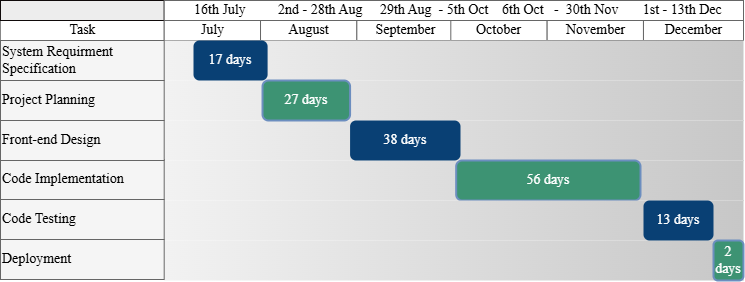

The diagram above was exported from draw.io. Its source (the exported page's mxGraphModel, read from the mxfile embedded in the PNG):
<mxGraphModel dx="1183" dy="638" grid="1" gridSize="10" guides="1" tooltips="1" connect="0" arrows="1" fold="1" page="1" pageScale="1.5" pageWidth="1169" pageHeight="827" background="none" math="0" shadow="0">
  <root>
    <mxCell id="0" style=";html=1;" />
    <mxCell id="1" style=";html=1;" parent="0" />
    <mxCell id="dKFybnfNL2DX0Wgktngv-110" value="" style="group;fontSize=14;" vertex="1" connectable="0" parent="1">
      <mxGeometry x="297" y="110" width="743" height="200" as="geometry" />
    </mxCell>
    <mxCell id="2" value="Task" style="strokeWidth=1;fontStyle=0;html=1;fontFamily=Times New Roman;fontSize=14;strokeColor=#878787;" parent="dKFybnfNL2DX0Wgktngv-110" vertex="1">
      <mxGeometry y="20" width="163.68902991840437" height="20" as="geometry" />
    </mxCell>
    <mxCell id="67c90442a009f359-283" value="July" style="strokeWidth=1;fontStyle=0;html=1;fontFamily=Times New Roman;fontSize=14;strokeColor=#666666;" parent="dKFybnfNL2DX0Wgktngv-110" vertex="1">
      <mxGeometry x="163.68902991840437" y="20" width="96.32728921124207" height="20" as="geometry" />
    </mxCell>
    <mxCell id="67c90442a009f359-293" value="" style="align=left;strokeColor=none;html=1;fontFamily=Times New Roman;fontSize=14;fillColor=#f2f2f2;gradientColor=#c7c7c7;gradientDirection=east;" parent="dKFybnfNL2DX0Wgktngv-110" vertex="1">
      <mxGeometry x="163.69" y="120" width="579.31" height="40" as="geometry" />
    </mxCell>
    <mxCell id="67c90442a009f359-294" value="" style="align=left;strokeColor=none;html=1;fontFamily=Times New Roman;fontSize=14;fillColor=#f2f2f2;gradientColor=#c7c7c7;gradientDirection=east;" parent="dKFybnfNL2DX0Wgktngv-110" vertex="1">
      <mxGeometry x="163.69" y="160" width="579.31" height="40" as="geometry" />
    </mxCell>
    <mxCell id="67c90442a009f359-304" value="" style="whiteSpace=wrap;html=1;strokeWidth=1;fillColor=#ededed;gradientColor=none;fontSize=14;align=center;strokeColor=#0f0a0a;" parent="dKFybnfNL2DX0Wgktngv-110" vertex="1">
      <mxGeometry width="163.68902991840437" height="20" as="geometry" />
    </mxCell>
    <mxCell id="dKFybnfNL2DX0Wgktngv-100" value="August" style="strokeWidth=1;fontStyle=0;html=1;fontFamily=Times New Roman;fontSize=14;strokeColor=#666666;" vertex="1" parent="dKFybnfNL2DX0Wgktngv-110">
      <mxGeometry x="260.01631912964643" y="20" width="96.32728921124207" height="20" as="geometry" />
    </mxCell>
    <mxCell id="dKFybnfNL2DX0Wgktngv-101" value="September" style="strokeWidth=1;fontStyle=0;html=1;fontFamily=Times New Roman;fontSize=14;strokeColor=#666666;" vertex="1" parent="dKFybnfNL2DX0Wgktngv-110">
      <mxGeometry x="356.34360834088847" y="20" width="96.32728921124207" height="20" as="geometry" />
    </mxCell>
    <mxCell id="dKFybnfNL2DX0Wgktngv-102" value="October" style="strokeWidth=1;fontStyle=0;html=1;fontFamily=Times New Roman;fontSize=14;strokeColor=#666666;" vertex="1" parent="dKFybnfNL2DX0Wgktngv-110">
      <mxGeometry x="450.3132366273799" y="20" width="96.32728921124207" height="20" as="geometry" />
    </mxCell>
    <mxCell id="dKFybnfNL2DX0Wgktngv-103" value="November" style="strokeWidth=1;fontStyle=0;html=1;fontFamily=Times New Roman;fontSize=14;strokeColor=#666666;" vertex="1" parent="dKFybnfNL2DX0Wgktngv-110">
      <mxGeometry x="546.6405258386219" y="20" width="96.32728921124207" height="20" as="geometry" />
    </mxCell>
    <mxCell id="dKFybnfNL2DX0Wgktngv-104" value="December" style="strokeWidth=1;fontStyle=0;html=1;fontFamily=Times New Roman;fontSize=14;strokeColor=#666666;" vertex="1" parent="dKFybnfNL2DX0Wgktngv-110">
      <mxGeometry x="642.967815049864" y="20" width="100.03218495013598" height="20" as="geometry" />
    </mxCell>
    <mxCell id="dKFybnfNL2DX0Wgktngv-105" value="&lt;span style=&quot;white-space: pre;&quot;&gt;&#09;&lt;/span&gt;16th July&lt;span style=&quot;white-space: pre;&quot;&gt;&#09;&lt;/span&gt;&lt;span style=&quot;white-space: pre;&quot;&gt;&#09;2nd&lt;/span&gt;&amp;nbsp;- 28th Aug&amp;nbsp; &amp;nbsp; &amp;nbsp;29th Aug&amp;nbsp; - 5th Oct&amp;nbsp;&lt;span style=&quot;white-space: pre;&quot;&gt;&#09;&lt;/span&gt;6th Oct&amp;nbsp; &amp;nbsp;-&amp;nbsp; 30th Nov&amp;nbsp; &amp;nbsp; &amp;nbsp; &amp;nbsp;&lt;span style=&quot;white-space: pre;&quot;&gt;1st - 13th Dec&lt;/span&gt;" style="align=left;strokeColor=#666666;html=1;fontFamily=Times New Roman;fontSize=14;" vertex="1" parent="dKFybnfNL2DX0Wgktngv-110">
      <mxGeometry x="163.68902991840437" width="579.3109700815957" height="20" as="geometry" />
    </mxCell>
    <mxCell id="dKFybnfNL2DX0Wgktngv-112" value="Code Implementation" style="align=left;strokeColor=#666666;html=1;fontFamily=Times New Roman;fontSize=14;fillColor=#f5f5f5;fontColor=#000000;" vertex="1" parent="dKFybnfNL2DX0Wgktngv-110">
      <mxGeometry y="159" width="163.69" height="40" as="geometry" />
    </mxCell>
    <mxCell id="dKFybnfNL2DX0Wgktngv-118" value="" style="align=left;strokeColor=none;html=1;fontFamily=Times New Roman;fontSize=14;fillColor=#f2f2f2;gradientColor=#c7c7c7;gradientDirection=east;" vertex="1" parent="dKFybnfNL2DX0Wgktngv-110">
      <mxGeometry x="163.69" y="40" width="579.31" height="40" as="geometry" />
    </mxCell>
    <mxCell id="dKFybnfNL2DX0Wgktngv-117" value="" style="align=left;strokeColor=none;html=1;fontFamily=Times New Roman;fontSize=14;fillColor=#f2f2f2;gradientColor=#c7c7c7;gradientDirection=east;" vertex="1" parent="dKFybnfNL2DX0Wgktngv-110">
      <mxGeometry x="163.69" y="80" width="579.31" height="40" as="geometry" />
    </mxCell>
    <mxCell id="67c90442a009f359-305" value="17 days" style="whiteSpace=wrap;html=1;strokeWidth=2;fillColor=#094074;fontSize=14;align=center;strokeColor=none;fontColor=#ffffff;rounded=1;fontFamily=Times New Roman;" parent="dKFybnfNL2DX0Wgktngv-110" vertex="1">
      <mxGeometry x="193" y="40" width="74.1" height="40" as="geometry" />
    </mxCell>
    <mxCell id="67c90442a009f359-299" value="&lt;font color=&quot;#ffffff&quot;&gt;27 days&lt;/font&gt;" style="whiteSpace=wrap;html=1;strokeWidth=2;fillColor=#3d9373;fontSize=14;align=center;strokeColor=#6c8ebf;rounded=1;glass=0;shadow=0;fontFamily=Times New Roman;" parent="dKFybnfNL2DX0Wgktngv-110" vertex="1">
      <mxGeometry x="262.01" y="80" width="87.57" height="40" as="geometry" />
    </mxCell>
    <mxCell id="dKFybnfNL2DX0Wgktngv-106" value="38 days" style="whiteSpace=wrap;html=1;strokeWidth=2;fillColor=#094074;fontSize=14;align=center;strokeColor=none;fontColor=#ffffff;rounded=1;fontFamily=Times New Roman;" vertex="1" parent="dKFybnfNL2DX0Wgktngv-110">
      <mxGeometry x="349.58" y="120" width="110.42" height="40" as="geometry" />
    </mxCell>
    <mxCell id="dKFybnfNL2DX0Wgktngv-107" value="&lt;font color=&quot;#ffffff&quot;&gt;56 days&lt;/font&gt;" style="whiteSpace=wrap;html=1;strokeWidth=2;fillColor=#3d9373;fontSize=14;align=center;strokeColor=#6c8ebf;rounded=1;glass=0;shadow=0;fontFamily=Times New Roman;" vertex="1" parent="dKFybnfNL2DX0Wgktngv-110">
      <mxGeometry x="455.67" y="160" width="184.33" height="40" as="geometry" />
    </mxCell>
    <mxCell id="dKFybnfNL2DX0Wgktngv-113" value="Front-end Design" style="align=left;strokeColor=#666666;html=1;fontFamily=Times New Roman;fontSize=14;fillColor=#f5f5f5;fontColor=#000000;" vertex="1" parent="dKFybnfNL2DX0Wgktngv-110">
      <mxGeometry y="120" width="163.69" height="40" as="geometry" />
    </mxCell>
    <mxCell id="dKFybnfNL2DX0Wgktngv-120" value="Project Planning" style="align=left;strokeColor=#666666;html=1;fontFamily=Times New Roman;fontSize=14;fillColor=#f5f5f5;fontColor=#000000;" vertex="1" parent="dKFybnfNL2DX0Wgktngv-110">
      <mxGeometry y="80" width="163.69" height="40" as="geometry" />
    </mxCell>
    <mxCell id="dKFybnfNL2DX0Wgktngv-121" value="System Requirment&amp;nbsp;&lt;div&gt;Specification&lt;/div&gt;" style="align=left;strokeColor=#666666;html=1;fontFamily=Times New Roman;fontSize=14;fillColor=#f5f5f5;fontColor=#000000;" vertex="1" parent="dKFybnfNL2DX0Wgktngv-110">
      <mxGeometry y="40" width="163.69" height="40" as="geometry" />
    </mxCell>
    <mxCell id="67c90442a009f359-296" value="" style="align=left;strokeColor=none;html=1;fontFamily=Times New Roman;fontSize=14;fillColor=#f2f2f2;gradientColor=#c7c7c7;gradientDirection=east;" parent="1" vertex="1">
      <mxGeometry x="460.69" y="350" width="579.31" height="40" as="geometry" />
    </mxCell>
    <mxCell id="67c90442a009f359-295" value="" style="align=left;strokeColor=none;html=1;fontFamily=Times New Roman;fontSize=14;fillColor=#f2f2f2;gradientColor=#c7c7c7;gradientDirection=east;" parent="1" vertex="1">
      <mxGeometry x="460.69" y="310" width="579.31" height="40" as="geometry" />
    </mxCell>
    <mxCell id="dKFybnfNL2DX0Wgktngv-108" value="13 days" style="whiteSpace=wrap;html=1;strokeWidth=2;fillColor=#094074;fontSize=14;align=center;strokeColor=none;fontColor=#ffffff;rounded=1;fontFamily=Times New Roman;" vertex="1" parent="1">
      <mxGeometry x="940" y="310" width="70" height="40" as="geometry" />
    </mxCell>
    <mxCell id="dKFybnfNL2DX0Wgktngv-109" value="&lt;font color=&quot;#ffffff&quot;&gt;2 days&lt;/font&gt;" style="whiteSpace=wrap;html=1;strokeWidth=2;fillColor=#3d9373;fontSize=14;align=center;strokeColor=#6c8ebf;rounded=1;glass=0;shadow=0;fontFamily=Times New Roman;" vertex="1" parent="1">
      <mxGeometry x="1010" y="350" width="30" height="40" as="geometry" />
    </mxCell>
    <mxCell id="dKFybnfNL2DX0Wgktngv-123" value="Deployment" style="align=left;strokeColor=#666666;html=1;fontFamily=Times New Roman;fontSize=14;fillColor=#f5f5f5;fontColor=#000000;" vertex="1" parent="1">
      <mxGeometry x="297" y="349" width="163.69" height="40" as="geometry" />
    </mxCell>
    <mxCell id="dKFybnfNL2DX0Wgktngv-122" value="Code Testing" style="align=left;strokeColor=#666666;html=1;fontFamily=Times New Roman;fontSize=14;fillColor=#f5f5f5;fontColor=#000000;" vertex="1" parent="1">
      <mxGeometry x="297" y="309" width="163.69" height="40" as="geometry" />
    </mxCell>
  </root>
</mxGraphModel>